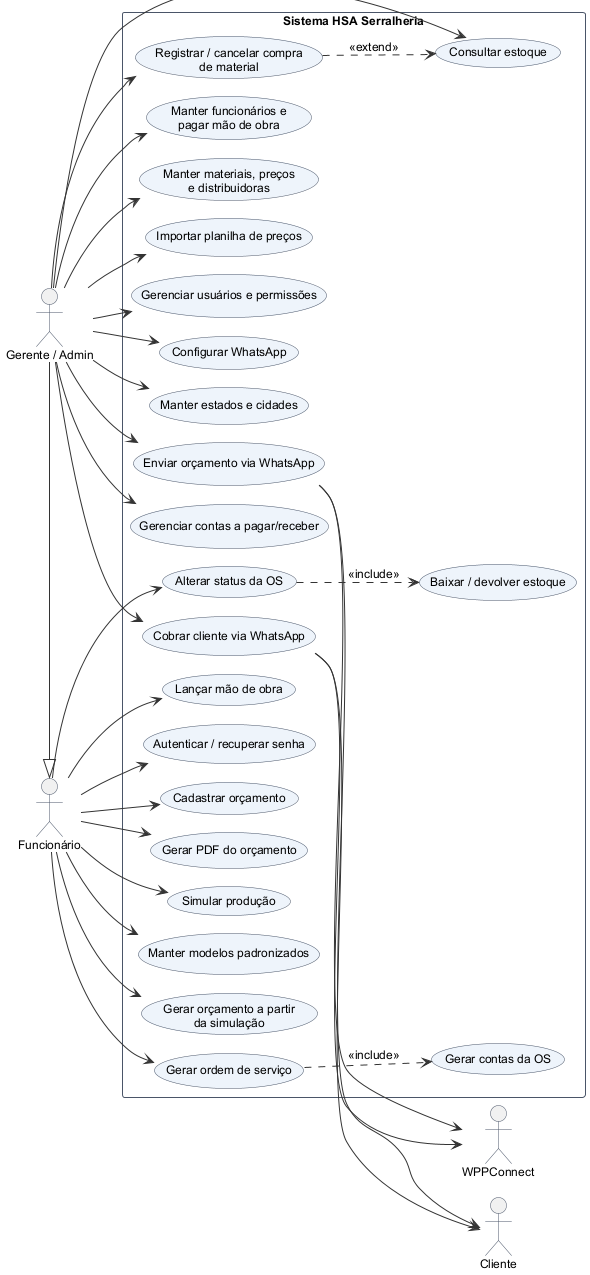

The diagram above was rendered by PlantUML. Its source (embedded in the PNG):
@startuml

skinparam defaultFontName Arial
skinparam defaultFontSize 12
skinparam shadowing false
skinparam backgroundColor white
skinparam ArrowColor #333333
skinparam ParticipantBackgroundColor #F4F6FA
skinparam ParticipantBorderColor #4A5568
skinparam ActorBorderColor #4A5568
skinparam DatabaseBackgroundColor #F4F6FA
skinparam SequenceLifeLineBorderColor #999999
skinparam NoteBackgroundColor #FFFBEA
skinparam ClassBackgroundColor #F8FAFC
skinparam ClassBorderColor #4A5568
skinparam ClassHeaderBackgroundColor #E2E8F0
skinparam PackageBorderColor #4A5568
skinparam UsecaseBackgroundColor #EEF4FB
skinparam UsecaseBorderColor #4A5568
skinparam RectangleBorderColor #4A5568
skinparam ComponentBackgroundColor #F4F6FA
skinparam NodeBackgroundColor #F4F6FA

!pragma layout smetana
left to right direction
actor "Funcionário" as F
actor "Gerente / Admin" as G
actor "Cliente" as C
actor "WPPConnect" as W
G -|> F

rectangle "Sistema HSA Serralheria" {
  usecase "Autenticar / recuperar senha" as UC1
  usecase "Cadastrar orçamento" as UC2
  usecase "Gerar PDF do orçamento" as UC3
  usecase "Simular produção" as UC4
  usecase "Manter modelos padronizados" as UC5
  usecase "Gerar orçamento a partir\nda simulação" as UC6
  usecase "Gerar ordem de serviço" as UC7
  usecase "Gerar contas da OS" as UC8
  usecase "Alterar status da OS" as UC9
  usecase "Baixar / devolver estoque" as UC10
  usecase "Lançar mão de obra" as UC11
  usecase "Enviar orçamento via WhatsApp" as UC12
  usecase "Gerenciar contas a pagar/receber" as UC13
  usecase "Cobrar cliente via WhatsApp" as UC14
  usecase "Registrar / cancelar compra\nde material" as UC15
  usecase "Consultar estoque" as UC16
  usecase "Manter funcionários e\npagar mão de obra" as UC17
  usecase "Manter materiais, preços\ne distribuidoras" as UC18
  usecase "Importar planilha de preços" as UC19
  usecase "Gerenciar usuários e permissões" as UC20
  usecase "Configurar WhatsApp" as UC21
  usecase "Manter estados e cidades" as UC22
}

F --> UC1
F --> UC2
F --> UC3
F --> UC4
F --> UC5
F --> UC6
F --> UC7
F --> UC9
F --> UC11
G --> UC12
G --> UC13
G --> UC14
G --> UC15
G --> UC16
G --> UC17
G --> UC18
G --> UC19
G --> UC20
G --> UC21
G --> UC22
UC7 ..> UC8 : <<include>>
UC9 ..> UC10 : <<include>>
UC15 ..> UC16 : <<extend>>
UC12 --> W
UC14 --> W
UC12 --> C
UC14 --> C
@enduml